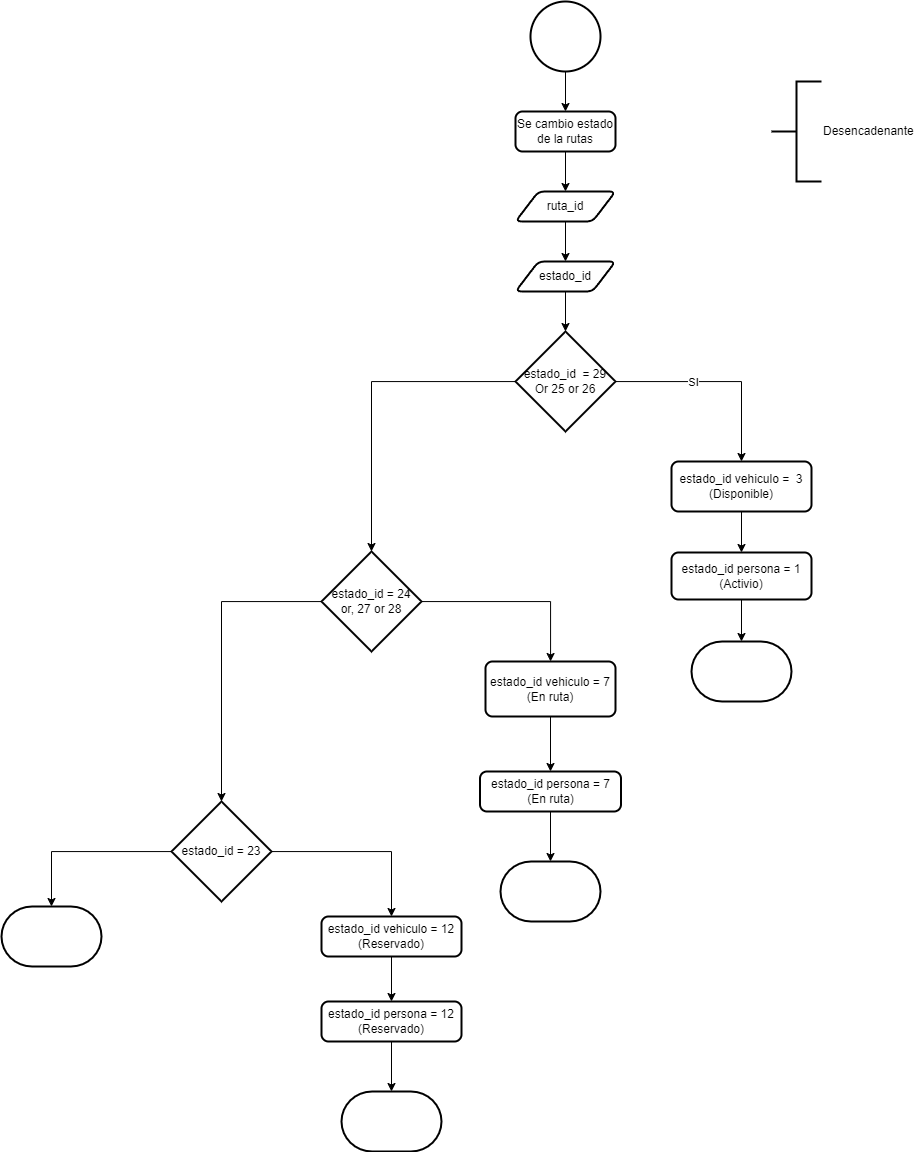

The diagram above was exported from draw.io. Its source (the exported page's mxGraphModel, read from the mxfile embedded in the PNG):
<mxGraphModel dx="1728" dy="927" grid="1" gridSize="10" guides="1" tooltips="1" connect="1" arrows="1" fold="1" page="1" pageScale="1" pageWidth="827" pageHeight="1169" math="0" shadow="0">
  <root>
    <mxCell id="0" />
    <mxCell id="1" parent="0" />
    <mxCell id="SdMhXeJqW9ICYpDWyDW1-6" style="edgeStyle=orthogonalEdgeStyle;rounded=0;orthogonalLoop=1;jettySize=auto;html=1;" parent="1" source="SdMhXeJqW9ICYpDWyDW1-1" target="SdMhXeJqW9ICYpDWyDW1-3" edge="1">
      <mxGeometry relative="1" as="geometry" />
    </mxCell>
    <mxCell id="SdMhXeJqW9ICYpDWyDW1-1" value="" style="strokeWidth=2;html=1;shape=mxgraph.flowchart.start_2;whiteSpace=wrap;" parent="1" vertex="1">
      <mxGeometry x="379" y="10" width="70" height="70" as="geometry" />
    </mxCell>
    <mxCell id="SdMhXeJqW9ICYpDWyDW1-8" style="edgeStyle=orthogonalEdgeStyle;rounded=0;orthogonalLoop=1;jettySize=auto;html=1;" parent="1" source="SdMhXeJqW9ICYpDWyDW1-3" target="SdMhXeJqW9ICYpDWyDW1-7" edge="1">
      <mxGeometry relative="1" as="geometry" />
    </mxCell>
    <mxCell id="SdMhXeJqW9ICYpDWyDW1-3" value="Se cambio estado de la rutas" style="rounded=1;whiteSpace=wrap;html=1;absoluteArcSize=1;arcSize=14;strokeWidth=2;" parent="1" vertex="1">
      <mxGeometry x="364" y="120" width="100" height="40" as="geometry" />
    </mxCell>
    <mxCell id="SdMhXeJqW9ICYpDWyDW1-4" value="Desencadenante" style="strokeWidth=2;html=1;shape=mxgraph.flowchart.annotation_2;align=left;labelPosition=right;pointerEvents=1;" parent="1" vertex="1">
      <mxGeometry x="620" y="90" width="50" height="100" as="geometry" />
    </mxCell>
    <mxCell id="SdMhXeJqW9ICYpDWyDW1-10" style="edgeStyle=orthogonalEdgeStyle;rounded=0;orthogonalLoop=1;jettySize=auto;html=1;" parent="1" source="SdMhXeJqW9ICYpDWyDW1-7" target="SdMhXeJqW9ICYpDWyDW1-9" edge="1">
      <mxGeometry relative="1" as="geometry" />
    </mxCell>
    <mxCell id="SdMhXeJqW9ICYpDWyDW1-7" value="ruta_id" style="shape=parallelogram;html=1;strokeWidth=2;perimeter=parallelogramPerimeter;whiteSpace=wrap;rounded=1;arcSize=12;size=0.23;" parent="1" vertex="1">
      <mxGeometry x="364" y="200" width="100" height="30" as="geometry" />
    </mxCell>
    <mxCell id="SdMhXeJqW9ICYpDWyDW1-12" style="edgeStyle=orthogonalEdgeStyle;rounded=0;orthogonalLoop=1;jettySize=auto;html=1;" parent="1" source="SdMhXeJqW9ICYpDWyDW1-9" target="SdMhXeJqW9ICYpDWyDW1-11" edge="1">
      <mxGeometry relative="1" as="geometry" />
    </mxCell>
    <mxCell id="SdMhXeJqW9ICYpDWyDW1-9" value="estado_id" style="shape=parallelogram;html=1;strokeWidth=2;perimeter=parallelogramPerimeter;whiteSpace=wrap;rounded=1;arcSize=12;size=0.23;" parent="1" vertex="1">
      <mxGeometry x="364" y="270" width="100" height="30" as="geometry" />
    </mxCell>
    <mxCell id="SdMhXeJqW9ICYpDWyDW1-14" style="edgeStyle=orthogonalEdgeStyle;rounded=0;orthogonalLoop=1;jettySize=auto;html=1;" parent="1" source="SdMhXeJqW9ICYpDWyDW1-11" target="SdMhXeJqW9ICYpDWyDW1-13" edge="1">
      <mxGeometry relative="1" as="geometry" />
    </mxCell>
    <mxCell id="SdMhXeJqW9ICYpDWyDW1-15" value="SI" style="edgeLabel;html=1;align=center;verticalAlign=middle;resizable=0;points=[];" parent="SdMhXeJqW9ICYpDWyDW1-14" vertex="1" connectable="0">
      <mxGeometry x="-0.2449" y="-4" relative="1" as="geometry">
        <mxPoint y="-4" as="offset" />
      </mxGeometry>
    </mxCell>
    <mxCell id="SdMhXeJqW9ICYpDWyDW1-16" style="edgeStyle=orthogonalEdgeStyle;rounded=0;orthogonalLoop=1;jettySize=auto;html=1;" parent="1" source="SdMhXeJqW9ICYpDWyDW1-11" target="SdMhXeJqW9ICYpDWyDW1-17" edge="1">
      <mxGeometry relative="1" as="geometry">
        <mxPoint x="200" y="490" as="targetPoint" />
      </mxGeometry>
    </mxCell>
    <mxCell id="SdMhXeJqW9ICYpDWyDW1-11" value="estado_id&amp;nbsp; = 29 Or 25 or 26" style="strokeWidth=2;html=1;shape=mxgraph.flowchart.decision;whiteSpace=wrap;" parent="1" vertex="1">
      <mxGeometry x="364" y="340" width="100" height="100" as="geometry" />
    </mxCell>
    <mxCell id="8" style="edgeStyle=none;html=1;" parent="1" source="SdMhXeJqW9ICYpDWyDW1-13" target="SdMhXeJqW9ICYpDWyDW1-29" edge="1">
      <mxGeometry relative="1" as="geometry" />
    </mxCell>
    <mxCell id="SdMhXeJqW9ICYpDWyDW1-13" value="estado_id vehiculo =&amp;nbsp; 3 (Disponible&lt;span style=&quot;background-color: transparent; color: light-dark(rgb(0, 0, 0), rgb(255, 255, 255));&quot;&gt;)&lt;/span&gt;" style="rounded=1;whiteSpace=wrap;html=1;absoluteArcSize=1;arcSize=14;strokeWidth=2;" parent="1" vertex="1">
      <mxGeometry x="520" y="470" width="140" height="50" as="geometry" />
    </mxCell>
    <mxCell id="SdMhXeJqW9ICYpDWyDW1-18" style="edgeStyle=orthogonalEdgeStyle;rounded=0;orthogonalLoop=1;jettySize=auto;html=1;" parent="1" source="SdMhXeJqW9ICYpDWyDW1-17" target="SdMhXeJqW9ICYpDWyDW1-19" edge="1">
      <mxGeometry relative="1" as="geometry">
        <mxPoint x="420" y="710" as="targetPoint" />
      </mxGeometry>
    </mxCell>
    <mxCell id="SdMhXeJqW9ICYpDWyDW1-20" style="edgeStyle=orthogonalEdgeStyle;rounded=0;orthogonalLoop=1;jettySize=auto;html=1;" parent="1" source="SdMhXeJqW9ICYpDWyDW1-17" target="SdMhXeJqW9ICYpDWyDW1-21" edge="1">
      <mxGeometry relative="1" as="geometry">
        <mxPoint x="60" y="730" as="targetPoint" />
      </mxGeometry>
    </mxCell>
    <mxCell id="SdMhXeJqW9ICYpDWyDW1-17" value="estado_id = 24 or,&lt;span style=&quot;background-color: transparent; color: light-dark(rgb(0, 0, 0), rgb(255, 255, 255));&quot;&gt;&amp;nbsp;&lt;/span&gt;&lt;span style=&quot;background-color: transparent; color: light-dark(rgb(0, 0, 0), rgb(255, 255, 255));&quot;&gt;27 or 28&lt;/span&gt;" style="strokeWidth=2;html=1;shape=mxgraph.flowchart.decision;whiteSpace=wrap;" parent="1" vertex="1">
      <mxGeometry x="170" y="560" width="100" height="100" as="geometry" />
    </mxCell>
    <mxCell id="SdMhXeJqW9ICYpDWyDW1-42" style="edgeStyle=orthogonalEdgeStyle;rounded=0;orthogonalLoop=1;jettySize=auto;html=1;" parent="1" source="SdMhXeJqW9ICYpDWyDW1-19" target="SdMhXeJqW9ICYpDWyDW1-41" edge="1">
      <mxGeometry relative="1" as="geometry" />
    </mxCell>
    <mxCell id="SdMhXeJqW9ICYpDWyDW1-19" value="estado_id vehiculo = 7 (En ruta)" style="rounded=1;whiteSpace=wrap;html=1;absoluteArcSize=1;arcSize=14;strokeWidth=2;" parent="1" vertex="1">
      <mxGeometry x="334" y="670" width="130" height="55" as="geometry" />
    </mxCell>
    <mxCell id="SdMhXeJqW9ICYpDWyDW1-23" style="edgeStyle=orthogonalEdgeStyle;rounded=0;orthogonalLoop=1;jettySize=auto;html=1;" parent="1" source="SdMhXeJqW9ICYpDWyDW1-21" target="SdMhXeJqW9ICYpDWyDW1-24" edge="1">
      <mxGeometry relative="1" as="geometry">
        <mxPoint x="200" y="945" as="targetPoint" />
      </mxGeometry>
    </mxCell>
    <mxCell id="SdMhXeJqW9ICYpDWyDW1-25" style="edgeStyle=orthogonalEdgeStyle;rounded=0;orthogonalLoop=1;jettySize=auto;html=1;" parent="1" source="SdMhXeJqW9ICYpDWyDW1-21" target="SdMhXeJqW9ICYpDWyDW1-27" edge="1">
      <mxGeometry relative="1" as="geometry">
        <mxPoint x="-80" y="965" as="targetPoint" />
      </mxGeometry>
    </mxCell>
    <mxCell id="SdMhXeJqW9ICYpDWyDW1-21" value="estado_id = 23" style="strokeWidth=2;html=1;shape=mxgraph.flowchart.decision;whiteSpace=wrap;" parent="1" vertex="1">
      <mxGeometry x="20" y="810" width="100" height="100" as="geometry" />
    </mxCell>
    <mxCell id="SdMhXeJqW9ICYpDWyDW1-44" style="edgeStyle=orthogonalEdgeStyle;rounded=0;orthogonalLoop=1;jettySize=auto;html=1;" parent="1" source="SdMhXeJqW9ICYpDWyDW1-24" target="SdMhXeJqW9ICYpDWyDW1-43" edge="1">
      <mxGeometry relative="1" as="geometry" />
    </mxCell>
    <mxCell id="SdMhXeJqW9ICYpDWyDW1-24" value="estado_id vehiculo = 12 (Reservado)" style="rounded=1;whiteSpace=wrap;html=1;absoluteArcSize=1;arcSize=14;strokeWidth=2;" parent="1" vertex="1">
      <mxGeometry x="170" y="925" width="140" height="40" as="geometry" />
    </mxCell>
    <mxCell id="SdMhXeJqW9ICYpDWyDW1-27" value="" style="strokeWidth=2;html=1;shape=mxgraph.flowchart.terminator;whiteSpace=wrap;" parent="1" vertex="1">
      <mxGeometry x="-150" y="915" width="100" height="60" as="geometry" />
    </mxCell>
    <mxCell id="9" style="edgeStyle=none;html=1;" parent="1" source="SdMhXeJqW9ICYpDWyDW1-29" target="7" edge="1">
      <mxGeometry relative="1" as="geometry" />
    </mxCell>
    <mxCell id="SdMhXeJqW9ICYpDWyDW1-29" value="estado_id persona = 1 (Activio)" style="rounded=1;whiteSpace=wrap;html=1;absoluteArcSize=1;arcSize=14;strokeWidth=2;" parent="1" vertex="1">
      <mxGeometry x="520" y="561" width="140" height="47" as="geometry" />
    </mxCell>
    <mxCell id="6" style="edgeStyle=none;html=1;" parent="1" source="SdMhXeJqW9ICYpDWyDW1-41" target="5" edge="1">
      <mxGeometry relative="1" as="geometry" />
    </mxCell>
    <mxCell id="SdMhXeJqW9ICYpDWyDW1-41" value="estado_id persona&amp;nbsp;&lt;span style=&quot;background-color: transparent;&quot;&gt;= 7 (En ruta)&lt;/span&gt;" style="rounded=1;whiteSpace=wrap;html=1;absoluteArcSize=1;arcSize=14;strokeWidth=2;" parent="1" vertex="1">
      <mxGeometry x="328.5" y="780" width="141" height="40" as="geometry" />
    </mxCell>
    <mxCell id="3" style="edgeStyle=none;html=1;" parent="1" source="SdMhXeJqW9ICYpDWyDW1-43" target="2" edge="1">
      <mxGeometry relative="1" as="geometry" />
    </mxCell>
    <mxCell id="SdMhXeJqW9ICYpDWyDW1-43" value="estado_id persona&amp;nbsp;&lt;span style=&quot;background-color: transparent;&quot;&gt;= 12 (Reservado)&lt;/span&gt;" style="rounded=1;whiteSpace=wrap;html=1;absoluteArcSize=1;arcSize=14;strokeWidth=2;" parent="1" vertex="1">
      <mxGeometry x="170" y="1010" width="140" height="40" as="geometry" />
    </mxCell>
    <mxCell id="2" value="" style="strokeWidth=2;html=1;shape=mxgraph.flowchart.terminator;whiteSpace=wrap;" parent="1" vertex="1">
      <mxGeometry x="190" y="1100" width="100" height="60" as="geometry" />
    </mxCell>
    <mxCell id="5" value="" style="strokeWidth=2;html=1;shape=mxgraph.flowchart.terminator;whiteSpace=wrap;" parent="1" vertex="1">
      <mxGeometry x="349" y="870" width="100" height="60" as="geometry" />
    </mxCell>
    <mxCell id="7" value="" style="strokeWidth=2;html=1;shape=mxgraph.flowchart.terminator;whiteSpace=wrap;" parent="1" vertex="1">
      <mxGeometry x="540" y="650" width="100" height="60" as="geometry" />
    </mxCell>
  </root>
</mxGraphModel>